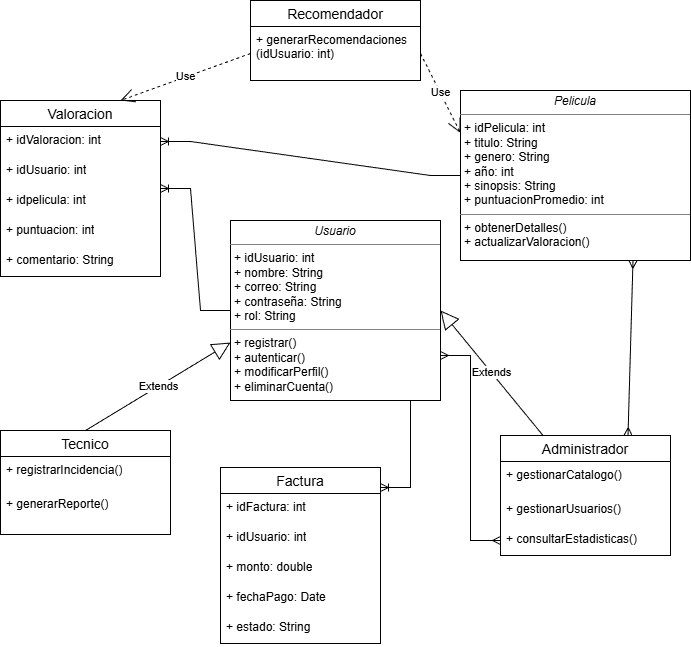

The diagram above was exported from draw.io. Its source (the exported page's mxGraphModel, read from the mxfile embedded in the PNG):
<mxGraphModel dx="1426" dy="783" grid="1" gridSize="10" guides="1" tooltips="1" connect="1" arrows="1" fold="1" page="1" pageScale="1" pageWidth="827" pageHeight="1169" math="0" shadow="0">
  <root>
    <mxCell id="0" />
    <mxCell id="1" parent="0" />
    <mxCell id="487dl1jQDiipLfiguSZl-1" value="&lt;p style=&quot;margin:0px;margin-top:4px;text-align:center;&quot;&gt;&lt;i&gt;Usuario&lt;/i&gt;&lt;/p&gt;&lt;hr size=&quot;1&quot; style=&quot;border-style:solid;&quot;&gt;&lt;p style=&quot;margin:0px;margin-left:4px;&quot;&gt;+ idUsuario: int&lt;/p&gt;&lt;p style=&quot;margin:0px;margin-left:4px;&quot;&gt;+ nombre: String&lt;/p&gt;&lt;p style=&quot;margin:0px;margin-left:4px;&quot;&gt;+ correo: String&lt;/p&gt;&lt;p style=&quot;margin:0px;margin-left:4px;&quot;&gt;+ contraseña: String&lt;/p&gt;&lt;p style=&quot;margin:0px;margin-left:4px;&quot;&gt;+ rol: String&lt;/p&gt;&lt;hr size=&quot;1&quot; style=&quot;border-style:solid;&quot;&gt;&lt;p style=&quot;margin:0px;margin-left:4px;&quot;&gt;+ registrar()&lt;br&gt;+ autenticar()&lt;/p&gt;&lt;p style=&quot;margin:0px;margin-left:4px;&quot;&gt;+ modificarPerfil()&lt;/p&gt;&lt;p style=&quot;margin:0px;margin-left:4px;&quot;&gt;+ eliminarCuenta()&lt;/p&gt;" style="verticalAlign=top;align=left;overflow=fill;html=1;whiteSpace=wrap;" vertex="1" parent="1">
      <mxGeometry x="270" y="250" width="210" height="180" as="geometry" />
    </mxCell>
    <mxCell id="487dl1jQDiipLfiguSZl-2" value="&lt;p style=&quot;margin:0px;margin-top:4px;text-align:center;&quot;&gt;&lt;i&gt;Pelicula&lt;/i&gt;&lt;/p&gt;&lt;hr size=&quot;1&quot; style=&quot;border-style:solid;&quot;&gt;&lt;p style=&quot;margin:0px;margin-left:4px;&quot;&gt;+ idPelicula: int&lt;/p&gt;&lt;p style=&quot;margin:0px;margin-left:4px;&quot;&gt;+ titulo: String&lt;/p&gt;&lt;p style=&quot;margin:0px;margin-left:4px;&quot;&gt;+ genero: String&lt;/p&gt;&lt;p style=&quot;margin:0px;margin-left:4px;&quot;&gt;+ año: int&lt;/p&gt;&lt;p style=&quot;margin:0px;margin-left:4px;&quot;&gt;+ sinopsis: String&lt;/p&gt;&lt;p style=&quot;margin:0px;margin-left:4px;&quot;&gt;+ puntuacionPromedio: int&lt;/p&gt;&lt;hr size=&quot;1&quot; style=&quot;border-style:solid;&quot;&gt;&lt;p style=&quot;margin:0px;margin-left:4px;&quot;&gt;+ obtenerDetalles()&lt;br&gt;&lt;/p&gt;&lt;p style=&quot;margin:0px;margin-left:4px;&quot;&gt;+ actualizarValoracion()&lt;/p&gt;&lt;p style=&quot;margin:0px;margin-left:4px;&quot;&gt;&lt;br&gt;&lt;/p&gt;" style="verticalAlign=top;align=left;overflow=fill;html=1;whiteSpace=wrap;" vertex="1" parent="1">
      <mxGeometry x="500" y="120" width="230" height="170" as="geometry" />
    </mxCell>
    <mxCell id="487dl1jQDiipLfiguSZl-7" value="Valoracion" style="swimlane;fontStyle=0;childLayout=stackLayout;horizontal=1;startSize=26;horizontalStack=0;resizeParent=1;resizeParentMax=0;resizeLast=0;collapsible=1;marginBottom=0;align=center;fontSize=14;" vertex="1" parent="1">
      <mxGeometry x="40" y="130" width="160" height="176" as="geometry" />
    </mxCell>
    <mxCell id="487dl1jQDiipLfiguSZl-8" value="+ idValoracion: int" style="text;strokeColor=none;fillColor=none;spacingLeft=4;spacingRight=4;overflow=hidden;rotatable=0;points=[[0,0.5],[1,0.5]];portConstraint=eastwest;fontSize=12;whiteSpace=wrap;html=1;" vertex="1" parent="487dl1jQDiipLfiguSZl-7">
      <mxGeometry y="26" width="160" height="30" as="geometry" />
    </mxCell>
    <mxCell id="487dl1jQDiipLfiguSZl-9" value="+ idUsuario: int" style="text;strokeColor=none;fillColor=none;spacingLeft=4;spacingRight=4;overflow=hidden;rotatable=0;points=[[0,0.5],[1,0.5]];portConstraint=eastwest;fontSize=12;whiteSpace=wrap;html=1;" vertex="1" parent="487dl1jQDiipLfiguSZl-7">
      <mxGeometry y="56" width="160" height="30" as="geometry" />
    </mxCell>
    <mxCell id="487dl1jQDiipLfiguSZl-10" value="+ idpelicula: int" style="text;strokeColor=none;fillColor=none;spacingLeft=4;spacingRight=4;overflow=hidden;rotatable=0;points=[[0,0.5],[1,0.5]];portConstraint=eastwest;fontSize=12;whiteSpace=wrap;html=1;" vertex="1" parent="487dl1jQDiipLfiguSZl-7">
      <mxGeometry y="86" width="160" height="30" as="geometry" />
    </mxCell>
    <mxCell id="487dl1jQDiipLfiguSZl-12" value="+ puntuacion: int" style="text;strokeColor=none;fillColor=none;spacingLeft=4;spacingRight=4;overflow=hidden;rotatable=0;points=[[0,0.5],[1,0.5]];portConstraint=eastwest;fontSize=12;whiteSpace=wrap;html=1;" vertex="1" parent="487dl1jQDiipLfiguSZl-7">
      <mxGeometry y="116" width="160" height="30" as="geometry" />
    </mxCell>
    <mxCell id="487dl1jQDiipLfiguSZl-11" value="+ comentario: String" style="text;strokeColor=none;fillColor=none;spacingLeft=4;spacingRight=4;overflow=hidden;rotatable=0;points=[[0,0.5],[1,0.5]];portConstraint=eastwest;fontSize=12;whiteSpace=wrap;html=1;" vertex="1" parent="487dl1jQDiipLfiguSZl-7">
      <mxGeometry y="146" width="160" height="30" as="geometry" />
    </mxCell>
    <mxCell id="487dl1jQDiipLfiguSZl-13" value="Recomendador" style="swimlane;fontStyle=0;childLayout=stackLayout;horizontal=1;startSize=26;horizontalStack=0;resizeParent=1;resizeParentMax=0;resizeLast=0;collapsible=1;marginBottom=0;align=center;fontSize=14;" vertex="1" parent="1">
      <mxGeometry x="290" y="30" width="170" height="80" as="geometry" />
    </mxCell>
    <mxCell id="487dl1jQDiipLfiguSZl-14" value="+ generarRecomendaciones&lt;div&gt;(idUsuario: int)&lt;/div&gt;" style="text;strokeColor=none;fillColor=none;spacingLeft=4;spacingRight=4;overflow=hidden;rotatable=0;points=[[0,0.5],[1,0.5]];portConstraint=eastwest;fontSize=12;whiteSpace=wrap;html=1;" vertex="1" parent="487dl1jQDiipLfiguSZl-13">
      <mxGeometry y="26" width="170" height="54" as="geometry" />
    </mxCell>
    <mxCell id="487dl1jQDiipLfiguSZl-17" value="Factura" style="swimlane;fontStyle=0;childLayout=stackLayout;horizontal=1;startSize=26;horizontalStack=0;resizeParent=1;resizeParentMax=0;resizeLast=0;collapsible=1;marginBottom=0;align=center;fontSize=14;" vertex="1" parent="1">
      <mxGeometry x="260" y="497" width="160" height="176" as="geometry" />
    </mxCell>
    <mxCell id="487dl1jQDiipLfiguSZl-18" value="+ idFactura: int" style="text;strokeColor=none;fillColor=none;spacingLeft=4;spacingRight=4;overflow=hidden;rotatable=0;points=[[0,0.5],[1,0.5]];portConstraint=eastwest;fontSize=12;whiteSpace=wrap;html=1;" vertex="1" parent="487dl1jQDiipLfiguSZl-17">
      <mxGeometry y="26" width="160" height="30" as="geometry" />
    </mxCell>
    <mxCell id="487dl1jQDiipLfiguSZl-19" value="+ idUsuario: int" style="text;strokeColor=none;fillColor=none;spacingLeft=4;spacingRight=4;overflow=hidden;rotatable=0;points=[[0,0.5],[1,0.5]];portConstraint=eastwest;fontSize=12;whiteSpace=wrap;html=1;" vertex="1" parent="487dl1jQDiipLfiguSZl-17">
      <mxGeometry y="56" width="160" height="30" as="geometry" />
    </mxCell>
    <mxCell id="487dl1jQDiipLfiguSZl-20" value="+ monto: double" style="text;strokeColor=none;fillColor=none;spacingLeft=4;spacingRight=4;overflow=hidden;rotatable=0;points=[[0,0.5],[1,0.5]];portConstraint=eastwest;fontSize=12;whiteSpace=wrap;html=1;" vertex="1" parent="487dl1jQDiipLfiguSZl-17">
      <mxGeometry y="86" width="160" height="30" as="geometry" />
    </mxCell>
    <mxCell id="487dl1jQDiipLfiguSZl-21" value="+ fechaPago: Date" style="text;strokeColor=none;fillColor=none;spacingLeft=4;spacingRight=4;overflow=hidden;rotatable=0;points=[[0,0.5],[1,0.5]];portConstraint=eastwest;fontSize=12;whiteSpace=wrap;html=1;" vertex="1" parent="487dl1jQDiipLfiguSZl-17">
      <mxGeometry y="116" width="160" height="30" as="geometry" />
    </mxCell>
    <mxCell id="487dl1jQDiipLfiguSZl-22" value="+ estado: String" style="text;strokeColor=none;fillColor=none;spacingLeft=4;spacingRight=4;overflow=hidden;rotatable=0;points=[[0,0.5],[1,0.5]];portConstraint=eastwest;fontSize=12;whiteSpace=wrap;html=1;" vertex="1" parent="487dl1jQDiipLfiguSZl-17">
      <mxGeometry y="146" width="160" height="30" as="geometry" />
    </mxCell>
    <mxCell id="487dl1jQDiipLfiguSZl-23" value="Administrador" style="swimlane;fontStyle=0;childLayout=stackLayout;horizontal=1;startSize=26;horizontalStack=0;resizeParent=1;resizeParentMax=0;resizeLast=0;collapsible=1;marginBottom=0;align=center;fontSize=14;" vertex="1" parent="1">
      <mxGeometry x="540" y="465" width="170" height="120" as="geometry" />
    </mxCell>
    <mxCell id="487dl1jQDiipLfiguSZl-24" value="+ gestionarCatalogo&lt;span style=&quot;background-color: transparent; color: light-dark(rgb(0, 0, 0), rgb(255, 255, 255));&quot;&gt;()&lt;/span&gt;" style="text;strokeColor=none;fillColor=none;spacingLeft=4;spacingRight=4;overflow=hidden;rotatable=0;points=[[0,0.5],[1,0.5]];portConstraint=eastwest;fontSize=12;whiteSpace=wrap;html=1;" vertex="1" parent="487dl1jQDiipLfiguSZl-23">
      <mxGeometry y="26" width="170" height="34" as="geometry" />
    </mxCell>
    <mxCell id="487dl1jQDiipLfiguSZl-25" value="+ gestionarUsuarios()" style="text;strokeColor=none;fillColor=none;spacingLeft=4;spacingRight=4;overflow=hidden;rotatable=0;points=[[0,0.5],[1,0.5]];portConstraint=eastwest;fontSize=12;whiteSpace=wrap;html=1;" vertex="1" parent="487dl1jQDiipLfiguSZl-23">
      <mxGeometry y="60" width="170" height="30" as="geometry" />
    </mxCell>
    <mxCell id="487dl1jQDiipLfiguSZl-26" value="+ consultarEstadisticas()" style="text;strokeColor=none;fillColor=none;spacingLeft=4;spacingRight=4;overflow=hidden;rotatable=0;points=[[0,0.5],[1,0.5]];portConstraint=eastwest;fontSize=12;whiteSpace=wrap;html=1;" vertex="1" parent="487dl1jQDiipLfiguSZl-23">
      <mxGeometry y="90" width="170" height="30" as="geometry" />
    </mxCell>
    <mxCell id="487dl1jQDiipLfiguSZl-27" value="Tecnico" style="swimlane;fontStyle=0;childLayout=stackLayout;horizontal=1;startSize=26;horizontalStack=0;resizeParent=1;resizeParentMax=0;resizeLast=0;collapsible=1;marginBottom=0;align=center;fontSize=14;" vertex="1" parent="1">
      <mxGeometry x="40" y="460" width="170" height="104" as="geometry" />
    </mxCell>
    <mxCell id="487dl1jQDiipLfiguSZl-28" value="&lt;div&gt;+ registrarIncidencia()&lt;/div&gt;" style="text;strokeColor=none;fillColor=none;spacingLeft=4;spacingRight=4;overflow=hidden;rotatable=0;points=[[0,0.5],[1,0.5]];portConstraint=eastwest;fontSize=12;whiteSpace=wrap;html=1;" vertex="1" parent="487dl1jQDiipLfiguSZl-27">
      <mxGeometry y="26" width="170" height="34" as="geometry" />
    </mxCell>
    <mxCell id="487dl1jQDiipLfiguSZl-29" value="+ generarReporte()" style="text;strokeColor=none;fillColor=none;spacingLeft=4;spacingRight=4;overflow=hidden;rotatable=0;points=[[0,0.5],[1,0.5]];portConstraint=eastwest;fontSize=12;whiteSpace=wrap;html=1;" vertex="1" parent="487dl1jQDiipLfiguSZl-27">
      <mxGeometry y="60" width="170" height="44" as="geometry" />
    </mxCell>
    <mxCell id="487dl1jQDiipLfiguSZl-30" value="" style="edgeStyle=entityRelationEdgeStyle;fontSize=12;html=1;endArrow=ERoneToMany;rounded=0;" edge="1" parent="1" source="487dl1jQDiipLfiguSZl-1" target="487dl1jQDiipLfiguSZl-7">
      <mxGeometry width="100" height="100" relative="1" as="geometry">
        <mxPoint x="191" y="248" as="sourcePoint" />
        <mxPoint x="260" y="70" as="targetPoint" />
      </mxGeometry>
    </mxCell>
    <mxCell id="487dl1jQDiipLfiguSZl-31" value="" style="edgeStyle=entityRelationEdgeStyle;fontSize=12;html=1;endArrow=ERoneToMany;rounded=0;entryX=1;entryY=0.5;entryDx=0;entryDy=0;" edge="1" parent="1" source="487dl1jQDiipLfiguSZl-2" target="487dl1jQDiipLfiguSZl-8">
      <mxGeometry width="100" height="100" relative="1" as="geometry">
        <mxPoint x="400" y="250" as="sourcePoint" />
        <mxPoint x="270" y="170" as="targetPoint" />
      </mxGeometry>
    </mxCell>
    <mxCell id="487dl1jQDiipLfiguSZl-32" value="" style="edgeStyle=entityRelationEdgeStyle;fontSize=12;html=1;endArrow=ERoneToMany;rounded=0;exitX=1;exitY=1;exitDx=0;exitDy=0;entryX=1;entryY=0.114;entryDx=0;entryDy=0;entryPerimeter=0;" edge="1" parent="1" source="487dl1jQDiipLfiguSZl-1" target="487dl1jQDiipLfiguSZl-17">
      <mxGeometry width="100" height="100" relative="1" as="geometry">
        <mxPoint x="440" y="499.99999999999994" as="sourcePoint" />
        <mxPoint x="593.01" y="626.92" as="targetPoint" />
      </mxGeometry>
    </mxCell>
    <mxCell id="487dl1jQDiipLfiguSZl-34" value="Extends" style="endArrow=block;endSize=16;endFill=0;html=1;rounded=0;entryX=1;entryY=0.5;entryDx=0;entryDy=0;exitX=0.25;exitY=0;exitDx=0;exitDy=0;" edge="1" parent="1" source="487dl1jQDiipLfiguSZl-23" target="487dl1jQDiipLfiguSZl-1">
      <mxGeometry width="160" relative="1" as="geometry">
        <mxPoint x="250" y="410" as="sourcePoint" />
        <mxPoint x="127.5" y="465" as="targetPoint" />
      </mxGeometry>
    </mxCell>
    <mxCell id="487dl1jQDiipLfiguSZl-36" value="Extends" style="endArrow=block;endSize=16;endFill=0;html=1;rounded=0;exitX=0.5;exitY=0;exitDx=0;exitDy=0;entryX=0;entryY=0.678;entryDx=0;entryDy=0;entryPerimeter=0;" edge="1" parent="1" source="487dl1jQDiipLfiguSZl-27" target="487dl1jQDiipLfiguSZl-1">
      <mxGeometry width="160" relative="1" as="geometry">
        <mxPoint x="530" y="410" as="sourcePoint" />
        <mxPoint x="690" y="410" as="targetPoint" />
      </mxGeometry>
    </mxCell>
    <mxCell id="487dl1jQDiipLfiguSZl-37" value="" style="fontSize=12;html=1;endArrow=ERmany;startArrow=ERmany;rounded=0;entryX=0.75;entryY=1;entryDx=0;entryDy=0;exitX=0.75;exitY=0;exitDx=0;exitDy=0;" edge="1" parent="1" source="487dl1jQDiipLfiguSZl-23" target="487dl1jQDiipLfiguSZl-2">
      <mxGeometry width="100" height="100" relative="1" as="geometry">
        <mxPoint x="720" y="542.5" as="sourcePoint" />
        <mxPoint x="740" y="280" as="targetPoint" />
      </mxGeometry>
    </mxCell>
    <mxCell id="487dl1jQDiipLfiguSZl-38" value="" style="edgeStyle=entityRelationEdgeStyle;fontSize=12;html=1;endArrow=ERmany;startArrow=ERmany;rounded=0;entryX=0;entryY=0.5;entryDx=0;entryDy=0;exitX=1;exitY=0.75;exitDx=0;exitDy=0;" edge="1" parent="1" source="487dl1jQDiipLfiguSZl-1" target="487dl1jQDiipLfiguSZl-26">
      <mxGeometry width="100" height="100" relative="1" as="geometry">
        <mxPoint x="528.98" y="440" as="sourcePoint" />
        <mxPoint x="550" y="481" as="targetPoint" />
      </mxGeometry>
    </mxCell>
    <mxCell id="487dl1jQDiipLfiguSZl-39" value="Use" style="endArrow=open;endSize=12;dashed=1;html=1;rounded=0;entryX=0.75;entryY=0;entryDx=0;entryDy=0;exitX=0;exitY=0.5;exitDx=0;exitDy=0;" edge="1" parent="1" source="487dl1jQDiipLfiguSZl-14" target="487dl1jQDiipLfiguSZl-7">
      <mxGeometry width="160" relative="1" as="geometry">
        <mxPoint x="150" y="40" as="sourcePoint" />
        <mxPoint x="310" y="40" as="targetPoint" />
      </mxGeometry>
    </mxCell>
    <mxCell id="487dl1jQDiipLfiguSZl-40" value="Use" style="endArrow=open;endSize=12;dashed=1;html=1;rounded=0;exitX=1;exitY=0.5;exitDx=0;exitDy=0;entryX=0;entryY=0.25;entryDx=0;entryDy=0;" edge="1" parent="1" source="487dl1jQDiipLfiguSZl-14" target="487dl1jQDiipLfiguSZl-2">
      <mxGeometry width="160" relative="1" as="geometry">
        <mxPoint x="420" y="100" as="sourcePoint" />
        <mxPoint x="580" y="100" as="targetPoint" />
      </mxGeometry>
    </mxCell>
  </root>
</mxGraphModel>